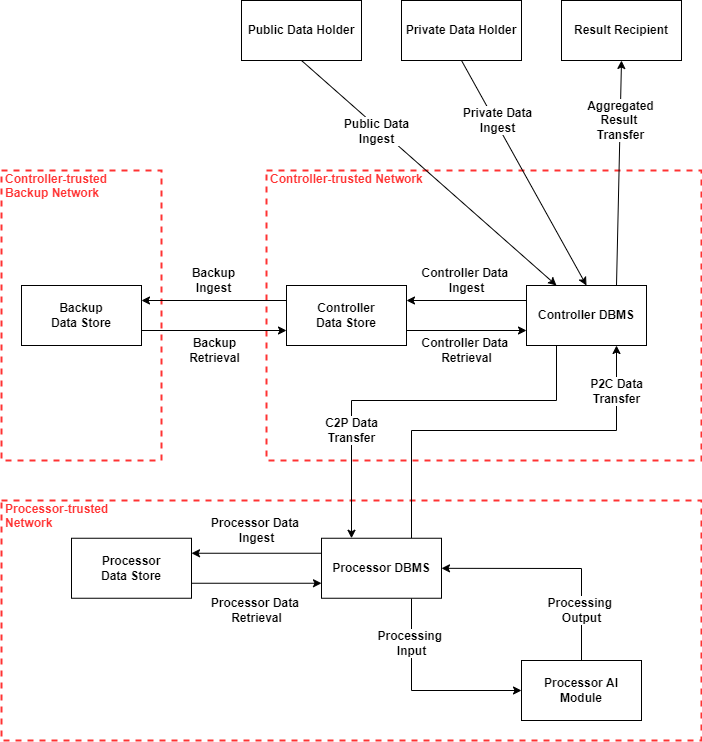

The diagram above was exported from draw.io. Its source (the exported page's mxGraphModel, read from the mxfile embedded in the PNG):
<mxGraphModel dx="1422" dy="865" grid="1" gridSize="10" guides="1" tooltips="1" connect="1" arrows="1" fold="1" page="1" pageScale="1" pageWidth="827" pageHeight="1169" math="0" shadow="0">
  <root>
    <mxCell id="0" />
    <mxCell id="1" parent="0" />
    <mxCell id="Qk_CFFxUFxfeVNbJeyHe-1" value="Controller-trusted Network" style="html=1;fontColor=#FF3333;fontStyle=1;align=left;verticalAlign=top;spacing=0;labelBorderColor=none;fillColor=none;dashed=1;strokeWidth=2;strokeColor=#FF3333;spacingLeft=4;spacingTop=-3;" parent="1" vertex="1">
      <mxGeometry x="305" y="230" width="435" height="290" as="geometry" />
    </mxCell>
    <mxCell id="lVSBo5Fgx7JcuFQq_vbC-2" value="Controller-trusted&lt;br&gt;Backup Network" style="html=1;fontColor=#FF3333;fontStyle=1;align=left;verticalAlign=top;spacing=0;labelBorderColor=none;fillColor=none;dashed=1;strokeWidth=2;strokeColor=#FF3333;spacingLeft=4;spacingTop=-3;" parent="1" vertex="1">
      <mxGeometry x="40" y="230" width="160" height="290" as="geometry" />
    </mxCell>
    <mxCell id="OwjjVgsKyzN9pSV2aTf_-2" value="Processor-trusted&lt;br&gt;Network" style="html=1;fontColor=#FF3333;fontStyle=1;align=left;verticalAlign=top;spacing=0;labelBorderColor=none;fillColor=none;dashed=1;strokeWidth=2;strokeColor=#FF3333;spacingLeft=4;spacingTop=-3;" parent="1" vertex="1">
      <mxGeometry x="40" y="560" width="700" height="240" as="geometry" />
    </mxCell>
    <mxCell id="1QnDpAVFhxjstwF1ecEF-4" value="&lt;font style=&quot;font-size: 12px;&quot;&gt;Private Data&lt;br&gt;Ingest&lt;/font&gt;" style="endArrow=classic;html=1;rounded=0;exitX=0.5;exitY=1;exitDx=0;exitDy=0;fontStyle=1;entryX=0.5;entryY=0;entryDx=0;entryDy=0;" parent="1" source="1QnDpAVFhxjstwF1ecEF-33" target="81FIISd-3pbNWrL61umi-2" edge="1">
      <mxGeometry x="-0.4573" y="2" width="50" height="50" relative="1" as="geometry">
        <mxPoint x="531" y="100" as="sourcePoint" />
        <mxPoint x="392.3879999999999" y="277.0319999999999" as="targetPoint" />
        <mxPoint as="offset" />
      </mxGeometry>
    </mxCell>
    <mxCell id="1QnDpAVFhxjstwF1ecEF-5" value="" style="endArrow=classic;html=1;rounded=0;exitX=0.5;exitY=1;exitDx=0;exitDy=0;entryX=0.25;entryY=0;entryDx=0;entryDy=0;" parent="1" source="1QnDpAVFhxjstwF1ecEF-32" target="81FIISd-3pbNWrL61umi-2" edge="1">
      <mxGeometry width="50" height="50" relative="1" as="geometry">
        <mxPoint x="398" y="100" as="sourcePoint" />
        <mxPoint x="260" y="190" as="targetPoint" />
      </mxGeometry>
    </mxCell>
    <mxCell id="1QnDpAVFhxjstwF1ecEF-6" value="&lt;font style=&quot;font-size: 12px;&quot;&gt;Public Data&lt;br&gt;Ingest&lt;/font&gt;" style="edgeLabel;html=1;align=center;verticalAlign=middle;resizable=0;points=[];fontStyle=1" parent="1QnDpAVFhxjstwF1ecEF-5" vertex="1" connectable="0">
      <mxGeometry x="0.1819" y="2" relative="1" as="geometry">
        <mxPoint x="-78" y="-61" as="offset" />
      </mxGeometry>
    </mxCell>
    <mxCell id="1QnDpAVFhxjstwF1ecEF-7" value="&lt;b style=&quot;font-size: 12px;&quot;&gt;Aggregated&lt;br&gt;Result&amp;nbsp;&lt;br&gt;Transfer&lt;/b&gt;" style="endArrow=classic;html=1;rounded=0;entryX=0.5;entryY=1;entryDx=0;entryDy=0;exitX=0.75;exitY=0;exitDx=0;exitDy=0;" parent="1" source="81FIISd-3pbNWrL61umi-2" target="1QnDpAVFhxjstwF1ecEF-34" edge="1">
      <mxGeometry x="0.4667" width="50" height="50" relative="1" as="geometry">
        <mxPoint x="345.301515190165" y="285.301515190165" as="sourcePoint" />
        <mxPoint x="175" y="100" as="targetPoint" />
        <mxPoint as="offset" />
      </mxGeometry>
    </mxCell>
    <mxCell id="1QnDpAVFhxjstwF1ecEF-18" value="&lt;b&gt;&lt;font style=&quot;font-size: 12px;&quot;&gt;Processing &lt;br&gt;Input&lt;/font&gt;&lt;br&gt;&lt;/b&gt;" style="endArrow=classic;html=1;rounded=0;exitX=0.75;exitY=1;exitDx=0;exitDy=0;" parent="1" source="MPrzxxqsX8sNdAvIhsxu-4" target="MPrzxxqsX8sNdAvIhsxu-5" edge="1">
      <mxGeometry x="-0.5501" width="50" height="50" relative="1" as="geometry">
        <mxPoint x="325" y="615" as="sourcePoint" />
        <mxPoint x="215.49999999999955" y="717.75" as="targetPoint" />
        <mxPoint as="offset" />
        <Array as="points">
          <mxPoint x="450" y="750" />
        </Array>
      </mxGeometry>
    </mxCell>
    <mxCell id="1QnDpAVFhxjstwF1ecEF-32" value="&lt;b&gt;Public Data Holder&lt;/b&gt;" style="rounded=0;whiteSpace=wrap;html=1;" parent="1" vertex="1">
      <mxGeometry x="280" y="60" width="120" height="60" as="geometry" />
    </mxCell>
    <mxCell id="1QnDpAVFhxjstwF1ecEF-33" value="&lt;b&gt;Private Data Holder&lt;/b&gt;" style="rounded=0;whiteSpace=wrap;html=1;" parent="1" vertex="1">
      <mxGeometry x="440" y="60" width="120" height="60" as="geometry" />
    </mxCell>
    <mxCell id="1QnDpAVFhxjstwF1ecEF-34" value="&lt;b&gt;Result Recipient&lt;br&gt;&lt;/b&gt;" style="rounded=0;whiteSpace=wrap;html=1;" parent="1" vertex="1">
      <mxGeometry x="600" y="60" width="120" height="60" as="geometry" />
    </mxCell>
    <mxCell id="81FIISd-3pbNWrL61umi-2" value="&lt;b&gt;Controller DBMS&lt;/b&gt;" style="rounded=0;whiteSpace=wrap;html=1;" parent="1" vertex="1">
      <mxGeometry x="565" y="345" width="120" height="60" as="geometry" />
    </mxCell>
    <mxCell id="MPrzxxqsX8sNdAvIhsxu-1" value="&lt;b&gt;P2C Data&lt;br&gt;Transfer&lt;br&gt;&lt;/b&gt;" style="endArrow=classic;html=1;rounded=0;fontSize=12;fontColor=#000000;entryX=0.75;entryY=1;entryDx=0;entryDy=0;exitX=0.75;exitY=0;exitDx=0;exitDy=0;" parent="1" source="MPrzxxqsX8sNdAvIhsxu-4" target="81FIISd-3pbNWrL61umi-2" edge="1">
      <mxGeometry x="0.7708" width="50" height="50" relative="1" as="geometry">
        <mxPoint x="354.76" y="141.62" as="sourcePoint" />
        <mxPoint x="429.2275155995271" y="304.5191920494908" as="targetPoint" />
        <mxPoint as="offset" />
        <Array as="points">
          <mxPoint x="450" y="490" />
          <mxPoint x="655" y="490" />
        </Array>
      </mxGeometry>
    </mxCell>
    <mxCell id="MPrzxxqsX8sNdAvIhsxu-4" value="&lt;b&gt;Processor DBMS&lt;/b&gt;" style="rounded=0;whiteSpace=wrap;html=1;" parent="1" vertex="1">
      <mxGeometry x="360" y="597.75" width="120" height="60" as="geometry" />
    </mxCell>
    <mxCell id="MPrzxxqsX8sNdAvIhsxu-5" value="&lt;b&gt;Processor AI Module&lt;/b&gt;" style="rounded=0;whiteSpace=wrap;html=1;" parent="1" vertex="1">
      <mxGeometry x="560" y="720" width="120" height="60" as="geometry" />
    </mxCell>
    <mxCell id="MPrzxxqsX8sNdAvIhsxu-6" value="&lt;b&gt;Controller&lt;br&gt;Data Store&lt;/b&gt;" style="rounded=0;whiteSpace=wrap;html=1;" parent="1" vertex="1">
      <mxGeometry x="325" y="345" width="120" height="60" as="geometry" />
    </mxCell>
    <mxCell id="C4b2AjIeDmgNoaFQMctt-1" value="&lt;b&gt;Processor&lt;br&gt;Data Store&lt;/b&gt;" style="rounded=0;whiteSpace=wrap;html=1;" parent="1" vertex="1">
      <mxGeometry x="110" y="597.75" width="120" height="60" as="geometry" />
    </mxCell>
    <mxCell id="C4b2AjIeDmgNoaFQMctt-2" value="&lt;b&gt;&lt;font style=&quot;font-size: 12px;&quot;&gt;Processing &lt;br&gt;Output&lt;/font&gt;&lt;br&gt;&lt;/b&gt;" style="endArrow=classic;html=1;rounded=0;" parent="1" source="MPrzxxqsX8sNdAvIhsxu-5" target="MPrzxxqsX8sNdAvIhsxu-4" edge="1">
      <mxGeometry x="-0.569" width="50" height="50" relative="1" as="geometry">
        <mxPoint x="537.3152709359606" y="667.75" as="sourcePoint" />
        <mxPoint x="390.6847290640394" y="760" as="targetPoint" />
        <mxPoint as="offset" />
        <Array as="points">
          <mxPoint x="620" y="628" />
        </Array>
      </mxGeometry>
    </mxCell>
    <mxCell id="LUv8oVIBJLDzGJlu60K4-1" value="&lt;font color=&quot;#000000&quot;&gt;&lt;b&gt;Controller Data &lt;br&gt;Ingest&lt;br&gt;&lt;/b&gt;&lt;/font&gt;" style="endArrow=classic;html=1;fontColor=#FF3333;rounded=0;fontSize=12;entryX=1;entryY=0.25;entryDx=0;entryDy=0;exitX=0;exitY=0.25;exitDx=0;exitDy=0;" parent="1" source="81FIISd-3pbNWrL61umi-2" edge="1">
      <mxGeometry y="-20" width="50" height="50" relative="1" as="geometry">
        <mxPoint x="565" y="360" as="sourcePoint" />
        <mxPoint x="445" y="360" as="targetPoint" />
        <mxPoint as="offset" />
        <Array as="points" />
      </mxGeometry>
    </mxCell>
    <mxCell id="D9gHMmChDytV9-bhEVTv-1" value="&lt;font color=&quot;#000000&quot;&gt;&lt;b&gt;Controller Data &lt;br&gt;Retrieval&lt;br&gt;&lt;/b&gt;&lt;/font&gt;" style="endArrow=classic;html=1;fontColor=#FF3333;rounded=0;fontSize=12;exitX=1;exitY=0.75;exitDx=0;exitDy=0;entryX=0;entryY=0.75;entryDx=0;entryDy=0;" parent="1" source="MPrzxxqsX8sNdAvIhsxu-6" target="81FIISd-3pbNWrL61umi-2" edge="1">
      <mxGeometry y="-20" width="50" height="50" relative="1" as="geometry">
        <mxPoint x="325" y="640" as="sourcePoint" />
        <mxPoint x="365.5" y="845" as="targetPoint" />
        <mxPoint as="offset" />
        <Array as="points" />
      </mxGeometry>
    </mxCell>
    <mxCell id="lVSBo5Fgx7JcuFQq_vbC-1" value="&lt;b&gt;Backup&lt;br&gt;Data Store&lt;/b&gt;" style="rounded=0;whiteSpace=wrap;html=1;" parent="1" vertex="1">
      <mxGeometry x="60" y="345" width="120" height="60" as="geometry" />
    </mxCell>
    <mxCell id="ZVJJQnhKYAKHArCqU4c3-1" value="&lt;b&gt;C2P Data&lt;br&gt;Transfer&lt;br&gt;&lt;/b&gt;" style="endArrow=classic;html=1;rounded=0;fontSize=12;fontColor=#000000;entryX=0.25;entryY=0;entryDx=0;entryDy=0;exitX=0.25;exitY=1;exitDx=0;exitDy=0;" parent="1" source="81FIISd-3pbNWrL61umi-2" target="MPrzxxqsX8sNdAvIhsxu-4" edge="1">
      <mxGeometry x="0.4582" width="50" height="50" relative="1" as="geometry">
        <mxPoint x="460.97643097643095" y="607.75" as="sourcePoint" />
        <mxPoint x="660" y="415" as="targetPoint" />
        <mxPoint as="offset" />
        <Array as="points">
          <mxPoint x="595" y="460" />
          <mxPoint x="390" y="460" />
        </Array>
      </mxGeometry>
    </mxCell>
    <mxCell id="ZVJJQnhKYAKHArCqU4c3-2" value="&lt;font color=&quot;#000000&quot;&gt;&lt;b&gt;Backup&lt;br&gt;Ingest&lt;br&gt;&lt;/b&gt;&lt;/font&gt;" style="endArrow=classic;html=1;fontColor=#FF3333;rounded=0;fontSize=12;entryX=1;entryY=0.25;entryDx=0;entryDy=0;exitX=0;exitY=0.25;exitDx=0;exitDy=0;" parent="1" source="MPrzxxqsX8sNdAvIhsxu-6" target="lVSBo5Fgx7JcuFQq_vbC-1" edge="1">
      <mxGeometry y="-20" width="50" height="50" relative="1" as="geometry">
        <mxPoint x="570" y="370" as="sourcePoint" />
        <mxPoint x="450" y="370" as="targetPoint" />
        <mxPoint as="offset" />
        <Array as="points" />
      </mxGeometry>
    </mxCell>
    <mxCell id="ZVJJQnhKYAKHArCqU4c3-3" value="&lt;font color=&quot;#000000&quot;&gt;&lt;b&gt;Backup&lt;br&gt;Retrieval&lt;br&gt;&lt;/b&gt;&lt;/font&gt;" style="endArrow=classic;html=1;fontColor=#FF3333;rounded=0;fontSize=12;exitX=1;exitY=0.75;exitDx=0;exitDy=0;entryX=0;entryY=0.75;entryDx=0;entryDy=0;" parent="1" source="lVSBo5Fgx7JcuFQq_vbC-1" target="MPrzxxqsX8sNdAvIhsxu-6" edge="1">
      <mxGeometry y="-20" width="50" height="50" relative="1" as="geometry">
        <mxPoint x="450" y="400" as="sourcePoint" />
        <mxPoint x="570" y="400" as="targetPoint" />
        <mxPoint as="offset" />
        <Array as="points" />
      </mxGeometry>
    </mxCell>
    <mxCell id="aRA7yTdp7Rkwrk8UEbQX-1" value="&lt;font color=&quot;#000000&quot;&gt;&lt;b&gt;Processor Data &lt;br&gt;Ingest&lt;br&gt;&lt;/b&gt;&lt;/font&gt;" style="endArrow=classic;html=1;fontColor=#FF3333;rounded=0;fontSize=12;exitX=0;exitY=0.25;exitDx=0;exitDy=0;entryX=1;entryY=0.25;entryDx=0;entryDy=0;" parent="1" source="MPrzxxqsX8sNdAvIhsxu-4" target="C4b2AjIeDmgNoaFQMctt-1" edge="1">
      <mxGeometry y="-23" width="50" height="50" relative="1" as="geometry">
        <mxPoint x="570" y="370" as="sourcePoint" />
        <mxPoint x="450" y="370" as="targetPoint" />
        <mxPoint as="offset" />
        <Array as="points" />
      </mxGeometry>
    </mxCell>
    <mxCell id="aRA7yTdp7Rkwrk8UEbQX-2" value="&lt;font color=&quot;#000000&quot;&gt;&lt;b&gt;Processor Data &lt;br&gt;Retrieval&lt;br&gt;&lt;/b&gt;&lt;/font&gt;" style="endArrow=classic;html=1;fontColor=#FF3333;rounded=0;fontSize=12;exitX=1;exitY=0.75;exitDx=0;exitDy=0;entryX=0;entryY=0.75;entryDx=0;entryDy=0;" parent="1" source="C4b2AjIeDmgNoaFQMctt-1" target="MPrzxxqsX8sNdAvIhsxu-4" edge="1">
      <mxGeometry y="-27" width="50" height="50" relative="1" as="geometry">
        <mxPoint x="370" y="622.75" as="sourcePoint" />
        <mxPoint x="270" y="622.75" as="targetPoint" />
        <mxPoint as="offset" />
        <Array as="points" />
      </mxGeometry>
    </mxCell>
  </root>
</mxGraphModel>